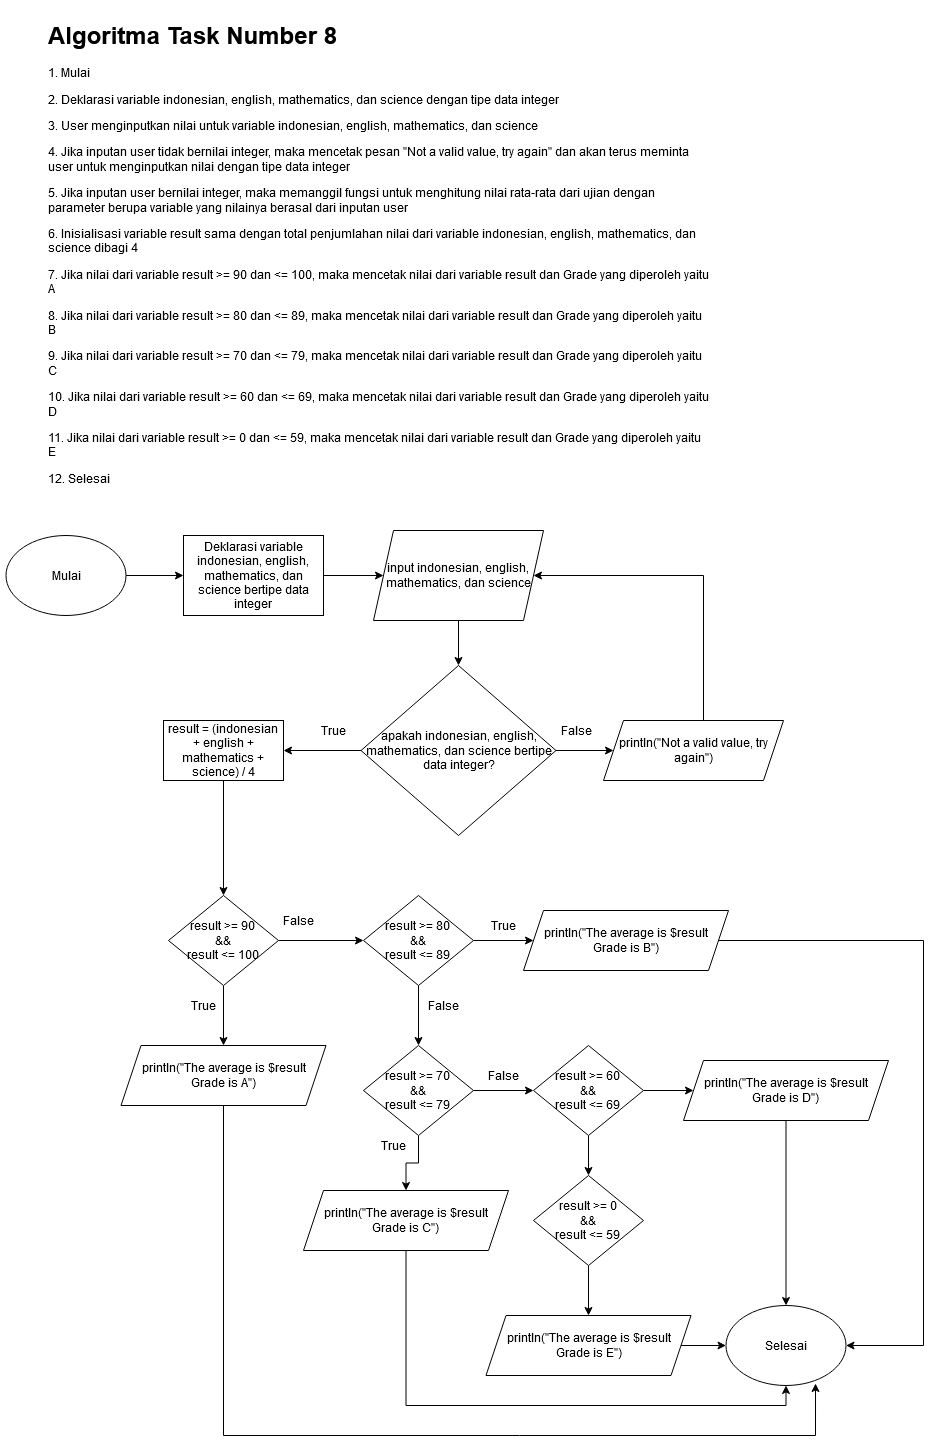

The diagram above was exported from draw.io. Its source (the exported page's mxGraphModel, read from the mxfile embedded in the PNG):
<mxGraphModel dx="2482" dy="3676" grid="1" gridSize="10" guides="1" tooltips="1" connect="1" arrows="1" fold="1" page="1" pageScale="1" pageWidth="850" pageHeight="1100" math="0" shadow="0">
  <root>
    <mxCell id="0" />
    <mxCell id="1" parent="0" />
    <mxCell id="m8Y9TfccbQEjkm71acnm-1" value="&lt;h1&gt;Algoritma Task Number 8&lt;br&gt;&lt;/h1&gt;&lt;p&gt;1. Mulai&lt;/p&gt;&lt;p&gt;2. Deklarasi variable indonesian, english, mathematics, dan science dengan tipe data integer&lt;/p&gt;&lt;p&gt;3. User menginputkan nilai untuk variable indonesian, english, mathematics, dan science&lt;/p&gt;&lt;p&gt;4. Jika inputan user tidak bernilai integer, maka mencetak pesan &quot;Not a valid value, try again&quot; dan akan terus meminta user untuk menginputkan nilai dengan tipe data integer&lt;/p&gt;&lt;p&gt;5. Jika inputan user bernilai integer, maka memanggil fungsi untuk menghitung nilai rata-rata dari ujian dengan parameter berupa variable yang nilainya berasal dari inputan user&lt;/p&gt;&lt;p&gt;6. Inisialisasi variable result sama dengan total penjumlahan nilai dari variable indonesian, english, mathematics, dan science dibagi 4 &lt;br&gt;&lt;/p&gt;&lt;p&gt;7. Jika nilai dari variable result &amp;gt;= 90 dan &amp;lt;= 100, maka mencetak nilai dari variable result dan Grade yang diperoleh yaitu A&lt;/p&gt;&lt;p&gt;8. Jika nilai dari variable result &amp;gt;= 80 dan &amp;lt;= 89, maka mencetak nilai dari variable result dan Grade yang diperoleh yaitu B&lt;/p&gt;&lt;p&gt;9. Jika nilai dari variable result &amp;gt;= 70 dan &amp;lt;= 79, maka mencetak nilai dari variable result dan Grade yang diperoleh yaitu C&lt;/p&gt;&lt;p&gt;10. Jika nilai dari variable result &amp;gt;= 60 dan &amp;lt;= 69, maka mencetak nilai dari variable result dan Grade yang diperoleh yaitu D&lt;/p&gt;&lt;p&gt;11. Jika nilai dari variable result &amp;gt;= 0 dan &amp;lt;= 59, maka mencetak nilai dari variable result dan Grade yang diperoleh yaitu E&lt;/p&gt;&lt;p&gt;12. Selesai&lt;br&gt;&lt;/p&gt;" style="text;html=1;strokeColor=none;fillColor=none;spacing=5;spacingTop=-20;whiteSpace=wrap;overflow=hidden;rounded=0;" parent="1" vertex="1">
      <mxGeometry x="-1640" y="-2440" width="670" height="480" as="geometry" />
    </mxCell>
    <mxCell id="m8Y9TfccbQEjkm71acnm-7" style="edgeStyle=orthogonalEdgeStyle;rounded=0;orthogonalLoop=1;jettySize=auto;html=1;" parent="1" source="m8Y9TfccbQEjkm71acnm-2" target="m8Y9TfccbQEjkm71acnm-3" edge="1">
      <mxGeometry relative="1" as="geometry" />
    </mxCell>
    <mxCell id="m8Y9TfccbQEjkm71acnm-2" value="Mulai" style="ellipse;whiteSpace=wrap;html=1;" parent="1" vertex="1">
      <mxGeometry x="-1677.5" y="-1920" width="120" height="80" as="geometry" />
    </mxCell>
    <mxCell id="m8Y9TfccbQEjkm71acnm-18" style="edgeStyle=orthogonalEdgeStyle;rounded=0;orthogonalLoop=1;jettySize=auto;html=1;" parent="1" source="m8Y9TfccbQEjkm71acnm-3" target="m8Y9TfccbQEjkm71acnm-11" edge="1">
      <mxGeometry relative="1" as="geometry" />
    </mxCell>
    <mxCell id="m8Y9TfccbQEjkm71acnm-3" value="Deklarasi variable indonesian, english, mathematics, dan science bertipe data integer" style="rounded=0;whiteSpace=wrap;html=1;" parent="1" vertex="1">
      <mxGeometry x="-1500" y="-1920" width="140" height="80" as="geometry" />
    </mxCell>
    <mxCell id="m8Y9TfccbQEjkm71acnm-6" value="Selesai" style="ellipse;whiteSpace=wrap;html=1;" parent="1" vertex="1">
      <mxGeometry x="-957.5" y="-1150" width="120" height="80" as="geometry" />
    </mxCell>
    <mxCell id="m8Y9TfccbQEjkm71acnm-19" style="edgeStyle=orthogonalEdgeStyle;rounded=0;orthogonalLoop=1;jettySize=auto;html=1;" parent="1" source="m8Y9TfccbQEjkm71acnm-11" target="m8Y9TfccbQEjkm71acnm-12" edge="1">
      <mxGeometry relative="1" as="geometry" />
    </mxCell>
    <mxCell id="m8Y9TfccbQEjkm71acnm-11" value="&lt;div&gt;input indonesian, english, mathematics, dan science &lt;/div&gt;" style="shape=parallelogram;perimeter=parallelogramPerimeter;whiteSpace=wrap;html=1;fixedSize=1;" parent="1" vertex="1">
      <mxGeometry x="-1310" y="-1925" width="170" height="90" as="geometry" />
    </mxCell>
    <mxCell id="m8Y9TfccbQEjkm71acnm-20" style="edgeStyle=orthogonalEdgeStyle;rounded=0;orthogonalLoop=1;jettySize=auto;html=1;" parent="1" source="m8Y9TfccbQEjkm71acnm-12" target="m8Y9TfccbQEjkm71acnm-13" edge="1">
      <mxGeometry relative="1" as="geometry" />
    </mxCell>
    <mxCell id="DJ0Sj555n9ZfSJ1cvF4g-15" style="edgeStyle=orthogonalEdgeStyle;rounded=0;orthogonalLoop=1;jettySize=auto;html=1;" parent="1" source="m8Y9TfccbQEjkm71acnm-12" target="DJ0Sj555n9ZfSJ1cvF4g-14" edge="1">
      <mxGeometry relative="1" as="geometry" />
    </mxCell>
    <mxCell id="m8Y9TfccbQEjkm71acnm-12" value="apakah indonesian, english, mathematics, dan science bertipe data integer?" style="rhombus;whiteSpace=wrap;html=1;" parent="1" vertex="1">
      <mxGeometry x="-1322.5" y="-1790" width="195" height="170" as="geometry" />
    </mxCell>
    <mxCell id="m8Y9TfccbQEjkm71acnm-14" style="edgeStyle=orthogonalEdgeStyle;rounded=0;orthogonalLoop=1;jettySize=auto;html=1;entryX=1;entryY=0.5;entryDx=0;entryDy=0;" parent="1" source="m8Y9TfccbQEjkm71acnm-13" target="m8Y9TfccbQEjkm71acnm-11" edge="1">
      <mxGeometry relative="1" as="geometry">
        <Array as="points">
          <mxPoint x="-980" y="-1880" />
        </Array>
      </mxGeometry>
    </mxCell>
    <mxCell id="m8Y9TfccbQEjkm71acnm-13" value="println(&quot;Not a valid value, try again&quot;)" style="shape=parallelogram;perimeter=parallelogramPerimeter;whiteSpace=wrap;html=1;fixedSize=1;" parent="1" vertex="1">
      <mxGeometry x="-1080" y="-1735" width="180" height="60" as="geometry" />
    </mxCell>
    <mxCell id="m8Y9TfccbQEjkm71acnm-26" value="False" style="text;html=1;strokeColor=none;fillColor=none;align=center;verticalAlign=middle;whiteSpace=wrap;rounded=0;" parent="1" vertex="1">
      <mxGeometry x="-1127.5" y="-1735" width="40" height="20" as="geometry" />
    </mxCell>
    <mxCell id="m8Y9TfccbQEjkm71acnm-28" value="True" style="text;html=1;strokeColor=none;fillColor=none;align=center;verticalAlign=middle;whiteSpace=wrap;rounded=0;" parent="1" vertex="1">
      <mxGeometry x="-1370" y="-1735" width="40" height="20" as="geometry" />
    </mxCell>
    <mxCell id="DJ0Sj555n9ZfSJ1cvF4g-2" style="edgeStyle=orthogonalEdgeStyle;rounded=0;orthogonalLoop=1;jettySize=auto;html=1;" parent="1" edge="1">
      <mxGeometry relative="1" as="geometry">
        <mxPoint x="-1430" y="-1715" as="sourcePoint" />
      </mxGeometry>
    </mxCell>
    <mxCell id="DJ0Sj555n9ZfSJ1cvF4g-3" style="edgeStyle=orthogonalEdgeStyle;rounded=0;orthogonalLoop=1;jettySize=auto;html=1;" parent="1" edge="1">
      <mxGeometry relative="1" as="geometry">
        <mxPoint x="-1490" y="-1650" as="sourcePoint" />
      </mxGeometry>
    </mxCell>
    <mxCell id="DJ0Sj555n9ZfSJ1cvF4g-21" style="edgeStyle=orthogonalEdgeStyle;rounded=0;orthogonalLoop=1;jettySize=auto;html=1;" parent="1" source="DJ0Sj555n9ZfSJ1cvF4g-14" target="DJ0Sj555n9ZfSJ1cvF4g-16" edge="1">
      <mxGeometry relative="1" as="geometry" />
    </mxCell>
    <mxCell id="DJ0Sj555n9ZfSJ1cvF4g-14" value="result = (indonesian + english + mathematics + science) / 4" style="rounded=0;whiteSpace=wrap;html=1;" parent="1" vertex="1">
      <mxGeometry x="-1520" y="-1735" width="120" height="60" as="geometry" />
    </mxCell>
    <mxCell id="DJ0Sj555n9ZfSJ1cvF4g-22" style="edgeStyle=orthogonalEdgeStyle;rounded=0;orthogonalLoop=1;jettySize=auto;html=1;entryX=0;entryY=0.5;entryDx=0;entryDy=0;" parent="1" source="DJ0Sj555n9ZfSJ1cvF4g-16" target="DJ0Sj555n9ZfSJ1cvF4g-17" edge="1">
      <mxGeometry relative="1" as="geometry" />
    </mxCell>
    <mxCell id="DJ0Sj555n9ZfSJ1cvF4g-31" style="edgeStyle=orthogonalEdgeStyle;rounded=0;orthogonalLoop=1;jettySize=auto;html=1;" parent="1" source="DJ0Sj555n9ZfSJ1cvF4g-16" target="DJ0Sj555n9ZfSJ1cvF4g-26" edge="1">
      <mxGeometry relative="1" as="geometry" />
    </mxCell>
    <mxCell id="DJ0Sj555n9ZfSJ1cvF4g-16" value="&lt;div&gt;result &amp;gt;= 90&lt;br&gt;&lt;/div&gt;&lt;div&gt;&amp;amp;&amp;amp;&lt;/div&gt;&lt;div&gt;result &amp;lt;= 100&lt;/div&gt;" style="rhombus;whiteSpace=wrap;html=1;" parent="1" vertex="1">
      <mxGeometry x="-1515" y="-1560" width="110" height="90" as="geometry" />
    </mxCell>
    <mxCell id="DJ0Sj555n9ZfSJ1cvF4g-23" style="edgeStyle=orthogonalEdgeStyle;rounded=0;orthogonalLoop=1;jettySize=auto;html=1;" parent="1" source="DJ0Sj555n9ZfSJ1cvF4g-17" target="DJ0Sj555n9ZfSJ1cvF4g-18" edge="1">
      <mxGeometry relative="1" as="geometry" />
    </mxCell>
    <mxCell id="DJ0Sj555n9ZfSJ1cvF4g-34" style="edgeStyle=orthogonalEdgeStyle;rounded=0;orthogonalLoop=1;jettySize=auto;html=1;" parent="1" source="DJ0Sj555n9ZfSJ1cvF4g-17" target="DJ0Sj555n9ZfSJ1cvF4g-27" edge="1">
      <mxGeometry relative="1" as="geometry" />
    </mxCell>
    <mxCell id="DJ0Sj555n9ZfSJ1cvF4g-17" value="&lt;div&gt;result &amp;gt;= 80&lt;br&gt;&lt;/div&gt;&lt;div&gt;&amp;amp;&amp;amp;&lt;/div&gt;&lt;div&gt;result &amp;lt;= 89&lt;br&gt;&lt;/div&gt;" style="rhombus;whiteSpace=wrap;html=1;" parent="1" vertex="1">
      <mxGeometry x="-1320" y="-1560" width="110" height="90" as="geometry" />
    </mxCell>
    <mxCell id="DJ0Sj555n9ZfSJ1cvF4g-24" style="edgeStyle=orthogonalEdgeStyle;rounded=0;orthogonalLoop=1;jettySize=auto;html=1;" parent="1" source="DJ0Sj555n9ZfSJ1cvF4g-18" target="DJ0Sj555n9ZfSJ1cvF4g-19" edge="1">
      <mxGeometry relative="1" as="geometry" />
    </mxCell>
    <mxCell id="DJ0Sj555n9ZfSJ1cvF4g-37" style="edgeStyle=orthogonalEdgeStyle;rounded=0;orthogonalLoop=1;jettySize=auto;html=1;" parent="1" source="DJ0Sj555n9ZfSJ1cvF4g-18" target="DJ0Sj555n9ZfSJ1cvF4g-28" edge="1">
      <mxGeometry relative="1" as="geometry" />
    </mxCell>
    <mxCell id="DJ0Sj555n9ZfSJ1cvF4g-18" value="&lt;div&gt;result &amp;gt;= 70&lt;br&gt;&lt;/div&gt;&lt;div&gt;&amp;amp;&amp;amp;&lt;/div&gt;&lt;div&gt;result &amp;lt;= 79&lt;br&gt;&lt;/div&gt;" style="rhombus;whiteSpace=wrap;html=1;" parent="1" vertex="1">
      <mxGeometry x="-1320" y="-1410" width="110" height="90" as="geometry" />
    </mxCell>
    <mxCell id="DJ0Sj555n9ZfSJ1cvF4g-25" style="edgeStyle=orthogonalEdgeStyle;rounded=0;orthogonalLoop=1;jettySize=auto;html=1;" parent="1" source="DJ0Sj555n9ZfSJ1cvF4g-19" target="DJ0Sj555n9ZfSJ1cvF4g-20" edge="1">
      <mxGeometry relative="1" as="geometry" />
    </mxCell>
    <mxCell id="DJ0Sj555n9ZfSJ1cvF4g-40" style="edgeStyle=orthogonalEdgeStyle;rounded=0;orthogonalLoop=1;jettySize=auto;html=1;" parent="1" source="DJ0Sj555n9ZfSJ1cvF4g-19" target="DJ0Sj555n9ZfSJ1cvF4g-29" edge="1">
      <mxGeometry relative="1" as="geometry" />
    </mxCell>
    <mxCell id="DJ0Sj555n9ZfSJ1cvF4g-19" value="&lt;div&gt;result &amp;gt;= 60&lt;br&gt;&lt;/div&gt;&lt;div&gt;&amp;amp;&amp;amp;&lt;/div&gt;&lt;div&gt;result &amp;lt;= 69&lt;br&gt;&lt;/div&gt;" style="rhombus;whiteSpace=wrap;html=1;" parent="1" vertex="1">
      <mxGeometry x="-1150" y="-1410" width="110" height="90" as="geometry" />
    </mxCell>
    <mxCell id="DJ0Sj555n9ZfSJ1cvF4g-41" style="edgeStyle=orthogonalEdgeStyle;rounded=0;orthogonalLoop=1;jettySize=auto;html=1;" parent="1" source="DJ0Sj555n9ZfSJ1cvF4g-20" target="DJ0Sj555n9ZfSJ1cvF4g-30" edge="1">
      <mxGeometry relative="1" as="geometry" />
    </mxCell>
    <mxCell id="DJ0Sj555n9ZfSJ1cvF4g-20" value="&lt;div&gt;result &amp;gt;= 0&lt;br&gt;&lt;/div&gt;&lt;div&gt;&amp;amp;&amp;amp;&lt;/div&gt;&lt;div&gt;result &amp;lt;= 59&lt;br&gt;&lt;/div&gt;" style="rhombus;whiteSpace=wrap;html=1;" parent="1" vertex="1">
      <mxGeometry x="-1150" y="-1280" width="110" height="90" as="geometry" />
    </mxCell>
    <mxCell id="DJ0Sj555n9ZfSJ1cvF4g-45" style="edgeStyle=orthogonalEdgeStyle;rounded=0;orthogonalLoop=1;jettySize=auto;html=1;entryX=0.746;entryY=0.975;entryDx=0;entryDy=0;entryPerimeter=0;" parent="1" source="DJ0Sj555n9ZfSJ1cvF4g-26" target="m8Y9TfccbQEjkm71acnm-6" edge="1">
      <mxGeometry relative="1" as="geometry">
        <Array as="points">
          <mxPoint x="-1460" y="-1020" />
          <mxPoint x="-868" y="-1020" />
        </Array>
      </mxGeometry>
    </mxCell>
    <mxCell id="DJ0Sj555n9ZfSJ1cvF4g-26" value="&lt;div&gt;println(&quot;The average is $result&lt;/div&gt;&lt;div&gt;Grade is A&quot;)&lt;/div&gt;" style="shape=parallelogram;perimeter=parallelogramPerimeter;whiteSpace=wrap;html=1;fixedSize=1;" parent="1" vertex="1">
      <mxGeometry x="-1562.5" y="-1410" width="205" height="60" as="geometry" />
    </mxCell>
    <mxCell id="KikvpZzplxURN7hAi0MB-1" style="edgeStyle=orthogonalEdgeStyle;rounded=0;orthogonalLoop=1;jettySize=auto;html=1;entryX=1;entryY=0.5;entryDx=0;entryDy=0;" edge="1" parent="1" source="DJ0Sj555n9ZfSJ1cvF4g-27" target="m8Y9TfccbQEjkm71acnm-6">
      <mxGeometry relative="1" as="geometry">
        <Array as="points">
          <mxPoint x="-760" y="-1515" />
          <mxPoint x="-760" y="-1110" />
        </Array>
      </mxGeometry>
    </mxCell>
    <mxCell id="DJ0Sj555n9ZfSJ1cvF4g-27" value="&lt;div&gt;println(&quot;The average is $result&lt;/div&gt;&lt;div&gt;Grade is B&quot;)&lt;/div&gt;" style="shape=parallelogram;perimeter=parallelogramPerimeter;whiteSpace=wrap;html=1;fixedSize=1;" parent="1" vertex="1">
      <mxGeometry x="-1160" y="-1545" width="205" height="60" as="geometry" />
    </mxCell>
    <mxCell id="DJ0Sj555n9ZfSJ1cvF4g-44" style="edgeStyle=orthogonalEdgeStyle;rounded=0;orthogonalLoop=1;jettySize=auto;html=1;entryX=0.5;entryY=1;entryDx=0;entryDy=0;" parent="1" source="DJ0Sj555n9ZfSJ1cvF4g-28" target="m8Y9TfccbQEjkm71acnm-6" edge="1">
      <mxGeometry relative="1" as="geometry">
        <Array as="points">
          <mxPoint x="-1277" y="-1050" />
          <mxPoint x="-897" y="-1050" />
        </Array>
      </mxGeometry>
    </mxCell>
    <mxCell id="DJ0Sj555n9ZfSJ1cvF4g-28" value="&lt;div&gt;println(&quot;The average is $result&lt;/div&gt;&lt;div&gt;Grade is C&quot;)&lt;/div&gt;" style="shape=parallelogram;perimeter=parallelogramPerimeter;whiteSpace=wrap;html=1;fixedSize=1;" parent="1" vertex="1">
      <mxGeometry x="-1380" y="-1265" width="205" height="60" as="geometry" />
    </mxCell>
    <mxCell id="DJ0Sj555n9ZfSJ1cvF4g-43" style="edgeStyle=orthogonalEdgeStyle;rounded=0;orthogonalLoop=1;jettySize=auto;html=1;entryX=0.5;entryY=0;entryDx=0;entryDy=0;" parent="1" source="DJ0Sj555n9ZfSJ1cvF4g-29" target="m8Y9TfccbQEjkm71acnm-6" edge="1">
      <mxGeometry relative="1" as="geometry" />
    </mxCell>
    <mxCell id="DJ0Sj555n9ZfSJ1cvF4g-29" value="&lt;div&gt;println(&quot;The average is $result&lt;/div&gt;&lt;div&gt;Grade is D&quot;)&lt;/div&gt;" style="shape=parallelogram;perimeter=parallelogramPerimeter;whiteSpace=wrap;html=1;fixedSize=1;" parent="1" vertex="1">
      <mxGeometry x="-1000" y="-1395" width="205" height="60" as="geometry" />
    </mxCell>
    <mxCell id="DJ0Sj555n9ZfSJ1cvF4g-42" style="edgeStyle=orthogonalEdgeStyle;rounded=0;orthogonalLoop=1;jettySize=auto;html=1;" parent="1" source="DJ0Sj555n9ZfSJ1cvF4g-30" target="m8Y9TfccbQEjkm71acnm-6" edge="1">
      <mxGeometry relative="1" as="geometry" />
    </mxCell>
    <mxCell id="DJ0Sj555n9ZfSJ1cvF4g-30" value="&lt;div&gt;println(&quot;The average is $result&lt;/div&gt;&lt;div&gt;Grade is E&quot;)&lt;/div&gt;" style="shape=parallelogram;perimeter=parallelogramPerimeter;whiteSpace=wrap;html=1;fixedSize=1;" parent="1" vertex="1">
      <mxGeometry x="-1197.5" y="-1140" width="205" height="60" as="geometry" />
    </mxCell>
    <mxCell id="DJ0Sj555n9ZfSJ1cvF4g-32" value="True" style="text;html=1;strokeColor=none;fillColor=none;align=center;verticalAlign=middle;whiteSpace=wrap;rounded=0;" parent="1" vertex="1">
      <mxGeometry x="-1500" y="-1460" width="40" height="20" as="geometry" />
    </mxCell>
    <mxCell id="DJ0Sj555n9ZfSJ1cvF4g-33" value="False" style="text;html=1;strokeColor=none;fillColor=none;align=center;verticalAlign=middle;whiteSpace=wrap;rounded=0;" parent="1" vertex="1">
      <mxGeometry x="-1405" y="-1545" width="40" height="20" as="geometry" />
    </mxCell>
    <mxCell id="DJ0Sj555n9ZfSJ1cvF4g-35" value="True" style="text;html=1;strokeColor=none;fillColor=none;align=center;verticalAlign=middle;whiteSpace=wrap;rounded=0;" parent="1" vertex="1">
      <mxGeometry x="-1200" y="-1540" width="40" height="20" as="geometry" />
    </mxCell>
    <mxCell id="DJ0Sj555n9ZfSJ1cvF4g-36" value="False" style="text;html=1;strokeColor=none;fillColor=none;align=center;verticalAlign=middle;whiteSpace=wrap;rounded=0;" parent="1" vertex="1">
      <mxGeometry x="-1260" y="-1460" width="40" height="20" as="geometry" />
    </mxCell>
    <mxCell id="DJ0Sj555n9ZfSJ1cvF4g-38" value="True" style="text;html=1;strokeColor=none;fillColor=none;align=center;verticalAlign=middle;whiteSpace=wrap;rounded=0;" parent="1" vertex="1">
      <mxGeometry x="-1310" y="-1320" width="40" height="20" as="geometry" />
    </mxCell>
    <mxCell id="DJ0Sj555n9ZfSJ1cvF4g-39" value="False" style="text;html=1;strokeColor=none;fillColor=none;align=center;verticalAlign=middle;whiteSpace=wrap;rounded=0;" parent="1" vertex="1">
      <mxGeometry x="-1200" y="-1390" width="40" height="20" as="geometry" />
    </mxCell>
  </root>
</mxGraphModel>